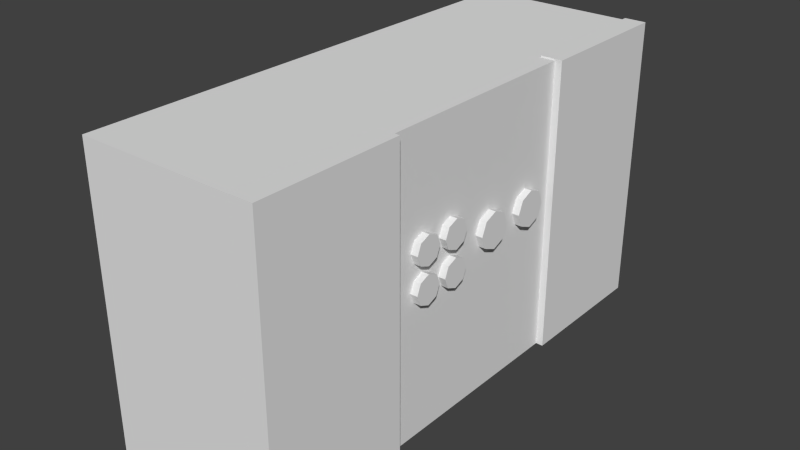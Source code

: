 # Source: Speaker.blend  (saved by Blender 2.72.0; exported with 4.5.12 LTS)
import bpy
from mathutils import Matrix  # noqa: F401  (used for matrix-valued properties, if any)

bpy.ops.wm.read_factory_settings(use_empty=True)
scene = bpy.context.scene
scene.name = 'Scene'

# ---- collections
col_collection_1 = bpy.data.collections.new('Collection 1'); scene.collection.children.link(col_collection_1)

# ---- world
world_world = bpy.data.worlds.new('World'); scene.world = world_world
world_world.color = (0.05088, 0.05088, 0.05088)
world_world.use_sun_shadow = False
world_world.sun_shadow_jitter_overblur = 0.0
world_world.cycles.sampling_method = 'MANUAL'
world_world.cycles.sample_map_resolution = 256

# ---- meshes
me_cube = bpy.data.meshes.new('Cube')
me_cube.from_pydata([(-0.1375, 0.25, -0.1), (-0.1625, 0.25, -0.1), (-0.1375, 0.2323, -0.1073), (-0.1625, 0.2323, -0.1073), (-0.1375, 0.225, -0.125), (-0.1625, 0.225, -0.125), (-0.1375, 0.2323, -0.1427), (-0.1625, 0.2323, -0.1427), (-0.1375, 0.25, -0.15), (-0.1625, 0.25, -0.15), (-0.1375, 0.2677, -0.1427), (-0.1625, 0.2677, -0.1427), (-0.1375, 0.275, -0.125), (-0.1625, 0.275, -0.125), (-0.1375, 0.2677, -0.1073), (-0.1625, 0.2677, -0.1073), (0.15, 2.036e-06, -0.1875), (0.15, -2.036e-06, 0.1875), (-0.15, -2.036e-06, 0.1875), (-0.15, 2.036e-06, -0.1875), (0.15, 0.5, -0.1875), (0.15, 0.5, 0.1875), (-0.15, 0.5, 0.1875), (-0.15, 0.5, -0.1875), (0.15, 4.751e-06, -0.4375), (-0.15, 4.751e-06, -0.4375), (0.15, 0.5, -0.4375), (-0.15, 0.5, -0.4375), (0.15, -4.751e-06, 0.4375), (-0.15, -4.751e-06, 0.4375), (0.15, 0.5, 0.4375), (-0.15, 0.5, 0.4375), (-0.15, 0.375, 0.1875), (-0.15, 0.375, -0.1875), (-0.15, 0.4375, -0.1875), (-0.15, 0.4375, 0.1875), (-0.15, 0.4375, -0.125), (-0.15, 0.375, -0.125), (-0.15, 0.4375, 0.125), (-0.15, 0.375, 0.125), (-0.1375, 0.3125, -0.1), (-0.1625, 0.3125, -0.1), (-0.1375, 0.2948, -0.1073), (-0.1625, 0.2948, -0.1073), (-0.1375, 0.2875, -0.125), (-0.1625, 0.2875, -0.125), (-0.1375, 0.2948, -0.1427), (-0.1625, 0.2948, -0.1427), (-0.1375, 0.3125, -0.15), (-0.1625, 0.3125, -0.15), (-0.1375, 0.3302, -0.1427), (-0.1625, 0.3302, -0.1427), (-0.1375, 0.3375, -0.125), (-0.1625, 0.3375, -0.125), (-0.1375, 0.3302, -0.1073), (-0.1625, 0.3302, -0.1073), (-0.1375, 0.25, -0.0375), (-0.1625, 0.25, -0.0375), (-0.1375, 0.2323, -0.04482), (-0.1625, 0.2323, -0.04482), (-0.1375, 0.225, -0.0625), (-0.1625, 0.225, -0.0625), (-0.1375, 0.2323, -0.08018), (-0.1625, 0.2323, -0.08018), (-0.1375, 0.25, -0.0875), (-0.1625, 0.25, -0.0875), (-0.1375, 0.2677, -0.08018), (-0.1625, 0.2677, -0.08018), (-0.1375, 0.275, -0.0625), (-0.1625, 0.275, -0.0625), (-0.1375, 0.2677, -0.04482), (-0.1625, 0.2677, -0.04482), (-0.1375, 0.3125, -0.0375), (-0.1625, 0.3125, -0.0375), (-0.1375, 0.2948, -0.04482), (-0.1625, 0.2948, -0.04482), (-0.1375, 0.2875, -0.0625), (-0.1625, 0.2875, -0.0625), (-0.1375, 0.2948, -0.08018), (-0.1625, 0.2948, -0.08018), (-0.1375, 0.3125, -0.0875), (-0.1625, 0.3125, -0.0875), (-0.1375, 0.3302, -0.08018), (-0.1625, 0.3302, -0.08018), (-0.1375, 0.3375, -0.0625), (-0.1625, 0.3375, -0.0625), (-0.1375, 0.3302, -0.04482), (-0.1625, 0.3302, -0.04482), (-0.1375, 0.2812, 0.0625), (-0.1625, 0.2812, 0.0625), (-0.1375, 0.2592, 0.05335), (-0.1625, 0.2592, 0.05335), (-0.1375, 0.25, 0.03125), (-0.1625, 0.25, 0.03125), (-0.1375, 0.2592, 0.009155), (-0.1625, 0.2592, 0.009155), (-0.1375, 0.2812, 2.05e-06), (-0.1625, 0.2812, 1.868e-06), (-0.1375, 0.3033, 0.009155), (-0.1625, 0.3033, 0.009155), (-0.1375, 0.3125, 0.03125), (-0.1625, 0.3125, 0.03125), (-0.1375, 0.3033, 0.05335), (-0.1625, 0.3033, 0.05335), (-0.1375, 0.2812, 0.1563), (-0.1625, 0.2812, 0.1563), (-0.1375, 0.2592, 0.1471), (-0.1625, 0.2592, 0.1471), (-0.1375, 0.25, 0.125), (-0.1625, 0.25, 0.125), (-0.1375, 0.2592, 0.1029), (-0.1625, 0.2592, 0.1029), (-0.1375, 0.2812, 0.09375), (-0.1625, 0.2812, 0.09375), (-0.1375, 0.3033, 0.1029), (-0.1625, 0.3033, 0.1029), (-0.1375, 0.3125, 0.125), (-0.1625, 0.3125, 0.125), (-0.1375, 0.3033, 0.1471), (-0.1625, 0.3033, 0.1471), (-0.15, 0.305, 0.1875), (-0.15, 2.28e-07, -0.02099), (-0.15, 0.3235, 0.1049)], [], [(0, 1, 3, 2), (2, 3, 5, 4), (4, 5, 7, 6), (6, 7, 9, 8), (8, 9, 11, 10), (10, 11, 13, 12), (3, 1, 15, 13, 11, 9, 7, 5), (14, 15, 1, 0), (12, 13, 15, 14), (20, 21, 17, 16), (18, 17, 28, 29), (122, 37, 33, 19, 121), (16, 19, 25, 24), (16, 17, 18, 121, 19), (23, 22, 21, 20), (27, 26, 24, 25), (23, 20, 26, 27), (20, 16, 24, 26), (30, 31, 29, 28), (21, 22, 31, 30), (17, 21, 30, 28), (36, 34, 33, 37), (22, 23, 34, 36, 38, 35), (38, 36, 37, 39), (35, 38, 39, 32), (40, 41, 43, 42), (42, 43, 45, 44), (44, 45, 47, 46), (46, 47, 49, 48), (48, 49, 51, 50), (50, 51, 53, 52), (43, 41, 55, 53, 51, 49, 47, 45), (54, 55, 41, 40), (52, 53, 55, 54), (56, 57, 59, 58), (58, 59, 61, 60), (60, 61, 63, 62), (62, 63, 65, 64), (64, 65, 67, 66), (66, 67, 69, 68), (59, 57, 71, 69, 67, 65, 63, 61), (70, 71, 57, 56), (68, 69, 71, 70), (72, 73, 75, 74), (74, 75, 77, 76), (76, 77, 79, 78), (78, 79, 81, 80), (80, 81, 83, 82), (82, 83, 85, 84), (75, 73, 87, 85, 83, 81, 79, 77), (86, 87, 73, 72), (84, 85, 87, 86), (88, 89, 91, 90), (90, 91, 93, 92), (92, 93, 95, 94), (94, 95, 97, 96), (96, 97, 99, 98), (98, 99, 101, 100), (91, 89, 103, 101, 99, 97, 95, 93), (102, 103, 89, 88), (100, 101, 103, 102), (104, 105, 107, 106), (106, 107, 109, 108), (108, 109, 111, 110), (110, 111, 113, 112), (112, 113, 115, 114), (114, 115, 117, 116), (107, 105, 119, 117, 115, 113, 111, 109), (118, 119, 105, 104), (116, 117, 119, 118), (39, 37, 122), (120, 122, 121, 18), (32, 39, 122, 120)])
_uv = me_cube.uv_layers.new(name='UVMap')
_uv.uv.foreach_set('vector', [0.5968, 0.8894, 0.6436, 0.8894, 0.6436, 0.9145, 0.5968, 0.9145, 0.5968, 0.9145, 0.6436, 0.9145, 0.6436, 0.95, 0.5968, 0.95, 0.8564, 0.6572, 0.9032, 0.6572, 0.9032, 0.6823, 0.8564, 0.6823, 0.8564, 0.6823, 0.9032, 0.6823, 0.9032, 0.7178, 0.8564, 0.7178, 0.5968, 0.95, 0.55, 0.95, 0.55, 0.9249, 0.5968, 0.9249, 0.5968, 0.9249, 0.55, 0.9249, 0.55, 0.8894, 0.5968, 0.8894, 0.6112, 0.743, 0.6365, 0.7681, 0.6365, 0.8036, 0.6112, 0.8287, 0.5753, 0.8287, 0.55, 0.8036, 0.55, 0.7681, 0.5753, 0.743, 0.55, 0.8538, 0.5968, 0.8538, 0.5968, 0.8894, 0.55, 0.8894, 0.55, 0.8287, 0.5968, 0.8287, 0.5968, 0.8538, 0.55, 0.8538, 0.525, 0.2295, 0.525, 0.1068, 0.7295, 0.1068, 0.7295, 0.2295, 0.8523, 0.1068, 0.7295, 0.1068, 0.7295, 0.025, 0.8523, 0.025, 0.3543, 0.3295, 0.1244, 0.381, 0.0619, 0.381, 0.0619, 0.006058, 0.2284, 0.006058, 0.7295, 0.2295, 0.8523, 0.2295, 0.8523, 0.3114, 0.7295, 0.3114, 0.7295, 0.2295, 0.7295, 0.1068, 0.8523, 0.1068, 0.8523, 0.1751, 0.8523, 0.2295, 0.975, 0.1068, 0.975, 0.2295, 0.8523, 0.2295, 0.8523, 0.1068, 0.7295, 0.3114, 0.8523, 0.3114, 0.8523, 0.475, 0.7295, 0.475, 0.975, 0.1068, 0.8523, 0.1068, 0.8523, 0.025, 0.975, 0.025, 0.525, 0.2295, 0.7295, 0.2295, 0.7295, 0.3114, 0.525, 0.3114, 0.8523, 0.3114, 0.975, 0.3114, 0.975, 0.475, 0.8523, 0.475, 0.8523, 0.2295, 0.975, 0.2295, 0.975, 0.3114, 0.8523, 0.3114, 0.7295, 0.1068, 0.525, 0.1068, 0.525, 0.025, 0.7295, 0.025, 0.5506, 0.4545, 0.525, 0.4545, 0.525, 0.4341, 0.5506, 0.4341, 0.6784, 0.475, 0.525, 0.475, 0.525, 0.4545, 0.5506, 0.4545, 0.6528, 0.4545, 0.6784, 0.4545, 0.4639, 0.5086, 0.02045, 0.5086, 0.02045, 0.3977, 0.4639, 0.3977, 0.6784, 0.4545, 0.6528, 0.4545, 0.6528, 0.4341, 0.6784, 0.4341, 0.723, 0.8287, 0.7698, 0.8287, 0.7698, 0.8538, 0.723, 0.8538, 0.723, 0.8538, 0.7698, 0.8538, 0.7698, 0.8894, 0.723, 0.8894, 0.8599, 0.55, 0.9067, 0.55, 0.9067, 0.5751, 0.8599, 0.5751, 0.8599, 0.5751, 0.9067, 0.5751, 0.9067, 0.6106, 0.8599, 0.6106, 0.8635, 0.743, 0.9103, 0.743, 0.9103, 0.7681, 0.8635, 0.7681, 0.8635, 0.7681, 0.9103, 0.7681, 0.9103, 0.8036, 0.8635, 0.8036, 0.7484, 0.743, 0.723, 0.7178, 0.723, 0.6823, 0.7484, 0.6572, 0.7842, 0.6572, 0.8095, 0.6823, 0.8095, 0.7178, 0.7842, 0.743, 0.8635, 0.8287, 0.9103, 0.8287, 0.9103, 0.8642, 0.8635, 0.8642, 0.8635, 0.8036, 0.9103, 0.8036, 0.9103, 0.8287, 0.8635, 0.8287, 0.7698, 0.8036, 0.8167, 0.8036, 0.8167, 0.8287, 0.7698, 0.8287, 0.6404, 0.7894, 0.6404, 0.743, 0.6762, 0.743, 0.6762, 0.7894, 0.5968, 0.8287, 0.6436, 0.8287, 0.6436, 0.8538, 0.5968, 0.8538, 0.5968, 0.8538, 0.6436, 0.8538, 0.6436, 0.8894, 0.5968, 0.8894, 0.8635, 0.8642, 0.9103, 0.8642, 0.9103, 0.8894, 0.8635, 0.8894, 0.8635, 0.8894, 0.9103, 0.8894, 0.9103, 0.9249, 0.8635, 0.9249, 0.6365, 0.7178, 0.6112, 0.743, 0.5753, 0.743, 0.55, 0.7178, 0.55, 0.6823, 0.5753, 0.6572, 0.6112, 0.6572, 0.6365, 0.6823, 0.7698, 0.7681, 0.8167, 0.7681, 0.8167, 0.8036, 0.7698, 0.8036, 0.7698, 0.743, 0.8167, 0.743, 0.8167, 0.7681, 0.7698, 0.7681, 0.7698, 0.7681, 0.723, 0.7681, 0.723, 0.743, 0.7698, 0.743, 0.7698, 0.8287, 0.8167, 0.8287, 0.8167, 0.8642, 0.7698, 0.8642, 0.7698, 0.8642, 0.8167, 0.8642, 0.8167, 0.8894, 0.7698, 0.8894, 0.7698, 0.9358, 0.7698, 0.8894, 0.8057, 0.8894, 0.8057, 0.9358, 0.95, 0.7178, 0.9032, 0.7178, 0.9032, 0.6927, 0.95, 0.6927, 0.95, 0.6927, 0.9032, 0.6927, 0.9032, 0.6572, 0.95, 0.6572, 0.6619, 0.743, 0.6365, 0.7178, 0.6365, 0.6823, 0.6619, 0.6572, 0.6977, 0.6572, 0.723, 0.6823, 0.723, 0.7178, 0.6977, 0.743, 0.7698, 0.8036, 0.723, 0.8036, 0.723, 0.7681, 0.7698, 0.7681, 0.7698, 0.8287, 0.723, 0.8287, 0.723, 0.8036, 0.7698, 0.8036, 0.8131, 0.55, 0.8599, 0.55, 0.8599, 0.5814, 0.8131, 0.5814, 0.8131, 0.5814, 0.8599, 0.5814, 0.8599, 0.6258, 0.8131, 0.6258, 0.8564, 0.733, 0.8095, 0.733, 0.8095, 0.7016, 0.8564, 0.7016, 0.8564, 0.7016, 0.8095, 0.7016, 0.8095, 0.6572, 0.8564, 0.6572, 0.7663, 0.55, 0.8131, 0.55, 0.8131, 0.5814, 0.7663, 0.5814, 0.7663, 0.5814, 0.8131, 0.5814, 0.8131, 0.6258, 0.7663, 0.6258, 0.6265, 0.55, 0.6581, 0.5814, 0.6581, 0.6258, 0.6265, 0.6572, 0.5817, 0.6572, 0.55, 0.6258, 0.55, 0.5814, 0.5817, 0.55, 0.9047, 0.6106, 0.9047, 0.6571, 0.8599, 0.6571, 0.8599, 0.6106, 0.7663, 0.6258, 0.8131, 0.6258, 0.8131, 0.6572, 0.7663, 0.6572, 0.8167, 0.743, 0.8635, 0.743, 0.8635, 0.7744, 0.8167, 0.7744, 0.8167, 0.7744, 0.8635, 0.7744, 0.8635, 0.8188, 0.8167, 0.8188, 0.6762, 0.8188, 0.723, 0.8188, 0.723, 0.8502, 0.6762, 0.8502, 0.6762, 0.8502, 0.723, 0.8502, 0.723, 0.8946, 0.6762, 0.8946, 0.8635, 0.8946, 0.8167, 0.8946, 0.8167, 0.8632, 0.8635, 0.8632, 0.8635, 0.8632, 0.8167, 0.8632, 0.8167, 0.8188, 0.8635, 0.8188, 0.6898, 0.6572, 0.6581, 0.6258, 0.6581, 0.5814, 0.6898, 0.55, 0.7346, 0.55, 0.7663, 0.5814, 0.7663, 0.6258, 0.7346, 0.6572, 0.6762, 0.7744, 0.723, 0.7744, 0.723, 0.8188, 0.6762, 0.8188, 0.6762, 0.743, 0.723, 0.743, 0.723, 0.7744, 0.6762, 0.7744, 0.3743, 0.381, 0.1244, 0.381, 0.3543, 0.3295, 0.4368, 0.311, 0.3543, 0.3295, 0.2284, 0.006058, 0.4368, 0.006058, 0.4368, 0.381, 0.3743, 0.381, 0.3543, 0.3295, 0.4368, 0.311])
me_cube.use_remesh_preserve_volume = False
me_cube.use_remesh_preserve_attributes = False
me_cube.use_mirror_vertex_groups = False
me_cube.update()
me_cube_001 = bpy.data.meshes.new('Cube.001')
me_cube_001.from_pydata([(0.5, -0.51, -0.9016), (0.5, 0.5, -0.9016), (0.65, 0.5, -0.9016), (0.65, -0.51, -0.9016), (0.5, -0.51, 1.108), (0.5, 0.5, 1.108), (0.65, 0.5, 1.108), (0.65, -0.51, 1.108)], [], [(5, 6, 2, 1), (6, 7, 3, 2), (7, 4, 0, 3), (0, 1, 2, 3), (7, 6, 5, 4)])
_uv = me_cube_001.uv_layers.new(name='UVMap')
_uv.uv.foreach_set('vector', [0.1055, 0.5607, 0.1349, 0.5607, 0.1349, 0.9538, 0.1055, 0.9538, 0.1349, 0.5607, 0.3324, 0.5607, 0.3324, 0.9538, 0.1349, 0.9538, 0.3324, 0.5607, 0.3617, 0.5607, 0.3617, 0.9538, 0.3324, 0.9538, 0.3316, 0.9824, 0.1355, 0.9824, 0.1355, 0.9533, 0.3316, 0.9533, 0.3322, 0.561, 0.1342, 0.561, 0.1342, 0.5315, 0.3322, 0.5315])
me_cube_001.use_remesh_preserve_volume = False
me_cube_001.use_remesh_preserve_attributes = False
me_cube_001.use_mirror_vertex_groups = False
me_cube_001.update()
me_cube_002 = bpy.data.meshes.new('Cube.002')
me_cube_002.from_pydata([(0.5, -0.5, -0.9016), (0.5, 0.51, -0.9016), (0.65, 0.51, -0.9016), (0.65, -0.5, -0.9016), (0.5, -0.5, 1.108), (0.5, 0.51, 1.108), (0.65, 0.51, 1.108), (0.65, -0.5, 1.108)], [], [(5, 6, 2, 1), (6, 7, 3, 2), (7, 4, 0, 3), (0, 1, 2, 3), (7, 6, 5, 4)])
_uv = me_cube_002.uv_layers.new(name='UVMap')
_uv.uv.foreach_set('vector', [0.3312, 0.95, 0.3014, 0.95, 0.3014, 0.55, 0.3312, 0.55, 0.3014, 0.95, 0.1004, 0.95, 0.1004, 0.55, 0.3014, 0.55, 0.1004, 0.95, 0.07057, 0.95, 0.07057, 0.55, 0.1004, 0.55, 0.1008, 0.9502, 0.3008, 0.9502, 0.3008, 0.9799, 0.1008, 0.9799, 0.1008, 0.5203, 0.3008, 0.5203, 0.3008, 0.55, 0.1008, 0.55])
me_cube_002.use_remesh_preserve_volume = False
me_cube_002.use_remesh_preserve_attributes = False
me_cube_002.use_mirror_vertex_groups = False
me_cube_002.update()

# ---- objects
ob_stereo = bpy.data.objects.new('Stereo', me_cube)
ob_speaker_right = bpy.data.objects.new('Speaker Right', me_cube_001)
ob_speaker_left = bpy.data.objects.new('Speaker Left', me_cube_002)

# ---- transforms, parenting, visibility, modifiers, constraints
ob_stereo.location = (0.0, 0.0, 0.0)
ob_stereo.rotation_euler = (1.571, -0.0, -3.142)
ob_stereo.lineart.crease_threshold = 0.0
ob_speaker_right.parent = ob_stereo
ob_speaker_right.matrix_parent_inverse = Matrix(((-1.0, -7.304e-06, 0.0, 0.0), (-2.644e-11, 3.62e-06, 1.0, 0.0), (-7.304e-06, 1.0, -3.62e-06, 0.0), (0.0, 0.0, 0.0, 1.0)))
ob_speaker_right.location = (-1.182e-11, -0.3125, 0.2254)
ob_speaker_right.rotation_euler = (3.179e-08, 7.304e-06, 7.153e-06)
ob_speaker_right.scale = (0.25, 0.25, 0.25)
ob_speaker_right.lineart.crease_threshold = 0.0
ob_speaker_left.parent = ob_stereo
ob_speaker_left.matrix_parent_inverse = Matrix(((-1.0, -7.304e-06, 0.0, 0.0), (-2.644e-11, 3.62e-06, 1.0, 0.0), (-7.304e-06, 1.0, -3.62e-06, 0.0), (0.0, 0.0, 0.0, 1.0)))
ob_speaker_left.location = (-1.16e-11, 0.3125, 0.2254)
ob_speaker_left.rotation_euler = (3.179e-08, 7.304e-06, 7.153e-06)
ob_speaker_left.scale = (0.25, 0.25, 0.25)
ob_speaker_left.lineart.crease_threshold = 0.0

# ---- collection membership
col_collection_1.objects.link(ob_stereo)
col_collection_1.objects.link(ob_speaker_right)
col_collection_1.objects.link(ob_speaker_left)

# ---- scene / render settings (as saved in the file)
scene.frame_start = 1; scene.frame_end = 250; scene.frame_set(5)
scene.render.engine = 'BLENDER_EEVEE_NEXT'
scene.render.resolution_percentage = 50
scene.render.dither_intensity = 0.0
scene.cycles.use_denoising = False
scene.cycles.samples = 10
scene.cycles.sampling_pattern = 'TABULATED_SOBOL'
scene.cycles.light_sampling_threshold = 0.0
scene.cycles.use_adaptive_sampling = False
scene.cycles.use_light_tree = False
scene.cycles.blur_glossy = 0.0
scene.cycles.pixel_filter_type = 'GAUSSIAN'
scene.cycles.sample_clamp_indirect = 0.0
scene.view_settings.view_transform = 'Standard'
bpy.context.view_layer.update()

# ---- added for rendering (the .blend has no active camera and no usable light): camera, sun
cam_auto = bpy.data.cameras.new('AutoCamera')
cam_auto.lens = 50.0
cam_auto.sensor_width = 36.0
cam_auto.clip_end = 1000.0
ob_auto_camera = bpy.data.objects.new('AutoCamera', cam_auto)
scene.collection.objects.link(ob_auto_camera)
ob_auto_camera.location = (0.987426, -1.17741, 1.03619)
ob_auto_camera.rotation_euler = (1.09748, -7.21219e-08, 0.694738)
scene.camera = ob_auto_camera
light_auto_sun = bpy.data.lights.new('AutoSun', 'SUN')
light_auto_sun.energy = 3.0
light_auto_sun.angle = 0.0523599
ob_auto_sun = bpy.data.objects.new('AutoSun', light_auto_sun)
scene.collection.objects.link(ob_auto_sun)
ob_auto_sun.rotation_euler = (0.872665, 0.174533, 0.523599)
bpy.context.view_layer.update()
